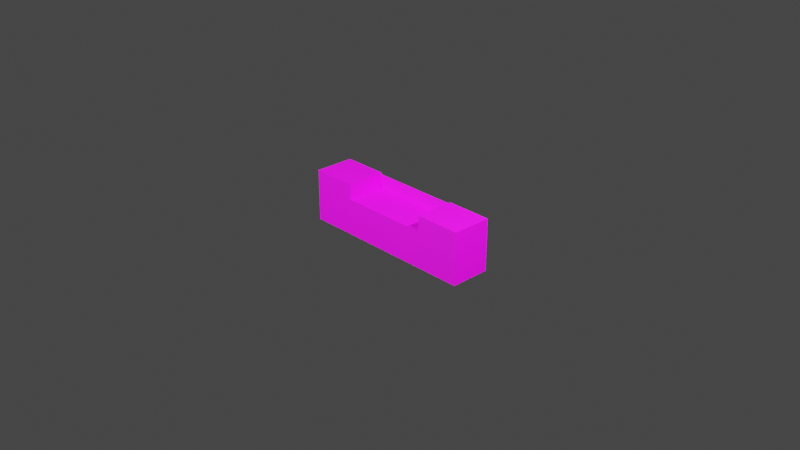 # Source: KomodaWithRotatingDoors.blend  (saved by Blender 2.90.8; exported with 4.5.12 LTS)
import bpy
from mathutils import Matrix  # noqa: F401  (used for matrix-valued properties, if any)

bpy.ops.wm.read_factory_settings(use_empty=True)
scene = bpy.context.scene
scene.name = 'Scene'

# ---- collections
col_collection = bpy.data.collections.new('Collection'); scene.collection.children.link(col_collection)

# ---- images (referenced by path relative to the original .blend; pixels are not part of the script)
import os
ASSET_DIR = os.environ.get("B2B_ASSET_DIR", "")  # directory of the original .blend (textures are referenced by path, not embedded)
HERE = os.path.dirname(os.path.abspath(__file__))  # packed textures are extracted next to this script under _unpacked/

def load_image(name, relpath, width, height, colorspace="sRGB"):
    """Load a texture the original file referenced (path relative to the .blend, or extracted next to this script)."""
    p = next((c for c in (os.path.join(HERE, relpath), os.path.join(ASSET_DIR, relpath)) if relpath and os.path.exists(c)), "")
    if p:
        img = bpy.data.images.load(p, check_existing=True)
        img.name = name
    else:  # same state as the original file: an image datablock whose file is absent (Cycles renders it pink)
        img = bpy.data.images.new(name, width, height)
        img.source = "FILE"
        img.filepath = "//" + (relpath or name)
    img.colorspace_settings.name = colorspace
    return img
img_oak1024h_jpg = load_image('oak1024H.jpg', 'oak1024H.jpg', 1024, 1024, 'sRGB')
img_oak1024v_jpg = load_image('oak1024V.jpg', 'oak1024V.jpg', 1024, 1024, 'sRGB')
img_dark_beton1024_jpg = load_image('dark_beton1024.jpg', 'dark_beton1024.jpg', 1024, 1024, 'sRGB')

# ---- materials (node trees are filled in below, after node groups)
mat_oakv = bpy.data.materials.new('oakV')
mat_oakv.alpha_threshold = 0.0
mat_oakv.line_color = (0.0, 0.0, 0.0, 1.0)
mat_oakh = bpy.data.materials.new('oakH')
mat_betondark = bpy.data.materials.new('betonDark')

# ---- material node trees
mat_oakv.use_nodes = True; mat_oakv.node_tree.nodes.clear()
_N = mat_oakv.node_tree.nodes; _L = mat_oakv.node_tree.links
n0 = _N.new('ShaderNodeOutputMaterial'); n0.name = 'Material Output'; n0.location = (300, 300)
n1 = _N.new('ShaderNodeBsdfPrincipled'); n1.name = 'Principled BSDF'; n1.location = (10, 300)
n1.distribution = 'GGX'
n1.subsurface_method = 'BURLEY'
n1.inputs[2].default_value = 0.4
n1.inputs[3].default_value = 1.45
n1.inputs[27].default_value = (0.0, 0.0, 0.0, 1.0)
n1.inputs[28].default_value = 1.0
n2 = _N.new('ShaderNodeTexImage'); n2.name = 'Image Texture'; n2.location = (-280, 280)
n2.image = img_oak1024h_jpg
n3 = _N.new('ShaderNodeTexImage'); n3.name = 'Image Texture.001'; n3.location = (-280, 220)
n3.image = img_oak1024h_jpg
_L.new(n1.outputs[0], n0.inputs[0])
_L.new(n2.outputs[0], n1.inputs[0])
n0.is_active_output = True
mat_oakh.use_nodes = True; mat_oakh.node_tree.nodes.clear()
_N = mat_oakh.node_tree.nodes; _L = mat_oakh.node_tree.links
n0 = _N.new('ShaderNodeBsdfPrincipled'); n0.name = 'Principled BSDF'; n0.location = (10, 300)
n0.distribution = 'GGX'
n0.subsurface_method = 'BURLEY'
n0.inputs[3].default_value = 1.45
n0.inputs[27].default_value = (0.0, 0.0, 0.0, 1.0)
n0.inputs[28].default_value = 1.0
n1 = _N.new('ShaderNodeOutputMaterial'); n1.name = 'Material Output'; n1.location = (300, 300)
n2 = _N.new('ShaderNodeTexImage'); n2.name = 'Image Texture'; n2.location = (-280, 280)
n2.image = img_oak1024v_jpg
n3 = _N.new('ShaderNodeTexImage'); n3.name = 'Image Texture.001'; n3.location = (-280, 220)
n3.image = img_oak1024v_jpg
_L.new(n0.outputs[0], n1.inputs[0])
_L.new(n2.outputs[0], n0.inputs[0])
n1.is_active_output = True
mat_betondark.use_nodes = True; mat_betondark.node_tree.nodes.clear()
_N = mat_betondark.node_tree.nodes; _L = mat_betondark.node_tree.links
n0 = _N.new('ShaderNodeBsdfPrincipled'); n0.name = 'Principled BSDF'; n0.location = (10, 300)
n0.distribution = 'GGX'
n0.subsurface_method = 'BURLEY'
n0.inputs[3].default_value = 1.45
n0.inputs[27].default_value = (0.0, 0.0, 0.0, 1.0)
n0.inputs[28].default_value = 1.0
n1 = _N.new('ShaderNodeOutputMaterial'); n1.name = 'Material Output'; n1.location = (300, 300)
n2 = _N.new('ShaderNodeTexImage'); n2.name = 'Image Texture'; n2.location = (-280, 280)
n2.image = img_dark_beton1024_jpg
n3 = _N.new('ShaderNodeTexImage'); n3.name = 'Image Texture.001'; n3.location = (-280, 220)
n3.image = img_dark_beton1024_jpg
_L.new(n0.outputs[0], n1.inputs[0])
_L.new(n2.outputs[0], n0.inputs[0])
n1.is_active_output = True

# ---- world
world_world = bpy.data.worlds.new('World'); scene.world = world_world
world_world.use_nodes = True; world_world.node_tree.nodes.clear()
_N = world_world.node_tree.nodes; _L = world_world.node_tree.links
n0 = _N.new('ShaderNodeOutputWorld'); n0.name = 'World Output'; n0.location = (300, 300)
n1 = _N.new('ShaderNodeBackground'); n1.name = 'Background'; n1.location = (10, 300)
n1.inputs[0].default_value = (0.05088, 0.05088, 0.05088, 1.0)
_L.new(n1.outputs[0], n0.inputs[0])
n0.is_active_output = True
world_world.color = (0.05088, 0.05088, 0.05088)
world_world.use_sun_shadow = False
world_world.sun_shadow_jitter_overblur = 0.0

# ---- cameras
cam_camera = bpy.data.cameras.new('Camera')
cam_camera.clip_end = 100.0
cam_camera.ortho_scale = 7.314

# ---- lights
light_light = bpy.data.lights.new('Light', 'POINT')
light_light.transmission_factor = 0.0
light_light.energy = 2000.0
light_light.shadow_soft_size = 0.1
light_light.shadow_maximum_resolution = 0.006
light_light.use_absolute_resolution = True
light_light_001 = bpy.data.lights.new('Light.001', 'POINT')
light_light_001.transmission_factor = 0.0
light_light_001.energy = 2000.0
light_light_001.shadow_soft_size = 0.1
light_light_001.shadow_maximum_resolution = 0.006
light_light_001.use_absolute_resolution = True

# ---- meshes
me_cube = bpy.data.meshes.new('Cube')
me_cube.from_pydata([(1.0, 1.0, 1.0), (1.0, 1.0, -1.0), (1.0, -1.0, 1.0), (1.0, -1.0, -1.0), (-1.0, 1.0, 1.0), (-1.0, 1.0, -1.0), (-1.0, -1.0, 1.0), (-1.0, -1.0, -1.0)], [], [(0, 4, 6, 2), (3, 2, 6, 7), (7, 6, 4, 5), (5, 1, 3, 7), (1, 0, 2, 3), (5, 4, 0, 1)])
me_cube.polygons.foreach_set('material_index', [1, 1, 1, 1, 1, 1])
_uv = me_cube.uv_layers.new(name='UVMap')
_uv.uv.foreach_set('vector', [0.625, 0.5, 0.875, 0.5, 0.875, 0.75, 0.625, 0.75, 0.375, 0.75, 0.625, 0.75, 0.625, 1.0, 0.375, 1.0, 0.375, 0.0, 0.625, 0.0, 0.625, 0.25, 0.375, 0.25, 0.125, 0.5, 0.375, 0.5, 0.375, 0.75, 0.125, 0.75, 0.375, 0.5, 0.625, 0.5, 0.625, 0.75, 0.375, 0.75, 0.375, 0.25, 0.625, 0.25, 0.625, 0.5, 0.375, 0.5])
me_cube.materials.append(mat_oakv)
me_cube.materials.append(mat_oakh)
me_cube.use_remesh_preserve_volume = False
me_cube.use_remesh_preserve_attributes = False
me_cube.use_mirror_vertex_groups = False
me_cube.update()
me_cube_001 = bpy.data.meshes.new('Cube.001')
me_cube_001.from_pydata([(1.0, 1.0, 1.0), (1.0, 1.0, -1.0), (1.0, -1.0, 1.0), (1.0, -1.0, -1.0), (-1.0, 1.0, 1.0), (-1.0, 1.0, -1.0), (-1.0, -1.0, 1.0), (-1.0, -1.0, -1.0)], [], [(0, 4, 6, 2), (3, 2, 6, 7), (7, 6, 4, 5), (5, 1, 3, 7), (1, 0, 2, 3), (5, 4, 0, 1)])
me_cube_001.polygons.foreach_set('material_index', [1, 1, 1, 1, 1, 1])
_uv = me_cube_001.uv_layers.new(name='UVMap')
_uv.uv.foreach_set('vector', [0.625, 0.5, 0.875, 0.5, 0.875, 0.75, 0.625, 0.75, 0.375, 0.75, 0.625, 0.75, 0.625, 1.0, 0.375, 1.0, 0.375, 0.0, 0.625, 0.0, 0.625, 0.25, 0.375, 0.25, 0.125, 0.5, 0.375, 0.5, 0.375, 0.75, 0.125, 0.75, 0.375, 0.5, 0.625, 0.5, 0.625, 0.75, 0.375, 0.75, 0.375, 0.25, 0.625, 0.25, 0.625, 0.5, 0.375, 0.5])
me_cube_001.materials.append(mat_oakv)
me_cube_001.materials.append(mat_oakh)
me_cube_001.use_remesh_preserve_volume = False
me_cube_001.use_remesh_preserve_attributes = False
me_cube_001.use_mirror_vertex_groups = False
me_cube_001.update()
me_cube_002 = bpy.data.meshes.new('Cube.002')
me_cube_002.from_pydata([(1.0, 1.0, 1.0), (1.0, 1.0, -1.0), (1.0, -1.0, 1.0), (1.0, -1.0, -1.0), (-1.0, 1.0, 1.0), (-1.0, 1.0, -1.0), (-1.0, -1.0, 1.0), (-1.0, -1.0, -1.0)], [], [(0, 4, 6, 2), (3, 2, 6, 7), (7, 6, 4, 5), (5, 1, 3, 7), (1, 0, 2, 3), (5, 4, 0, 1)])
me_cube_002.polygons.foreach_set('material_index', [1, 1, 1, 1, 1, 1])
_uv = me_cube_002.uv_layers.new(name='UVMap')
_uv.uv.foreach_set('vector', [0.625, 0.5, 0.875, 0.5, 0.875, 0.75, 0.625, 0.75, 0.375, 0.75, 0.625, 0.75, 0.625, 1.0, 0.375, 1.0, 0.375, 0.0, 0.625, 0.0, 0.625, 0.25, 0.375, 0.25, 0.125, 0.5, 0.375, 0.5, 0.375, 0.75, 0.125, 0.75, 0.375, 0.5, 0.625, 0.5, 0.625, 0.75, 0.375, 0.75, 0.375, 0.25, 0.625, 0.25, 0.625, 0.5, 0.375, 0.5])
me_cube_002.materials.append(mat_oakv)
me_cube_002.materials.append(mat_oakh)
me_cube_002.use_remesh_preserve_volume = False
me_cube_002.use_remesh_preserve_attributes = False
me_cube_002.use_mirror_vertex_groups = False
me_cube_002.update()
me_cube_003 = bpy.data.meshes.new('Cube.003')
me_cube_003.from_pydata([(1.0, 1.0, 1.0), (1.0, 1.0, -1.0), (1.0, -1.0, 1.0), (1.0, -1.0, -1.0), (-1.0, 1.0, 1.0), (-1.0, 1.0, -1.0), (-1.0, -1.0, 1.0), (-1.0, -1.0, -1.0)], [], [(0, 4, 6, 2), (3, 2, 6, 7), (7, 6, 4, 5), (5, 1, 3, 7), (1, 0, 2, 3), (5, 4, 0, 1)])
me_cube_003.polygons.foreach_set('material_index', [1, 1, 1, 1, 1, 1])
_uv = me_cube_003.uv_layers.new(name='UVMap')
_uv.uv.foreach_set('vector', [0.625, 0.5, 0.875, 0.5, 0.875, 0.75, 0.625, 0.75, 0.375, 0.75, 0.625, 0.75, 0.625, 1.0, 0.375, 1.0, 0.375, 0.0, 0.625, 0.0, 0.625, 0.25, 0.375, 0.25, 0.125, 0.5, 0.375, 0.5, 0.375, 0.75, 0.125, 0.75, 0.375, 0.5, 0.625, 0.5, 0.625, 0.75, 0.375, 0.75, 0.375, 0.25, 0.625, 0.25, 0.625, 0.5, 0.375, 0.5])
me_cube_003.materials.append(mat_oakv)
me_cube_003.materials.append(mat_oakh)
me_cube_003.use_remesh_preserve_volume = False
me_cube_003.use_remesh_preserve_attributes = False
me_cube_003.use_mirror_vertex_groups = False
me_cube_003.update()
me_cube_004 = bpy.data.meshes.new('Cube.004')
me_cube_004.from_pydata([(1.0, 1.0, 1.0), (1.0, 1.0, -1.0), (1.0, -1.0, 1.0), (1.0, -1.0, -1.0), (-1.0, 1.0, 1.0), (-1.0, 1.0, -1.0), (-1.0, -1.0, 1.0), (-1.0, -1.0, -1.0)], [], [(0, 4, 6, 2), (3, 2, 6, 7), (7, 6, 4, 5), (5, 1, 3, 7), (1, 0, 2, 3), (5, 4, 0, 1)])
me_cube_004.polygons.foreach_set('material_index', [1, 1, 1, 1, 1, 1])
_uv = me_cube_004.uv_layers.new(name='UVMap')
_uv.uv.foreach_set('vector', [0.625, 0.5, 0.875, 0.5, 0.875, 0.75, 0.625, 0.75, 0.375, 0.75, 0.625, 0.75, 0.625, 1.0, 0.375, 1.0, 0.375, 0.0, 0.625, 0.0, 0.625, 0.25, 0.375, 0.25, 0.125, 0.5, 0.375, 0.5, 0.375, 0.75, 0.125, 0.75, 0.375, 0.5, 0.625, 0.5, 0.625, 0.75, 0.375, 0.75, 0.375, 0.25, 0.625, 0.25, 0.625, 0.5, 0.375, 0.5])
me_cube_004.materials.append(mat_oakv)
me_cube_004.materials.append(mat_oakh)
me_cube_004.use_remesh_preserve_volume = False
me_cube_004.use_remesh_preserve_attributes = False
me_cube_004.use_mirror_vertex_groups = False
me_cube_004.update()
me_cube_005 = bpy.data.meshes.new('Cube.005')
me_cube_005.from_pydata([(1.0, 1.0, 1.0), (1.0, 1.0, -1.0), (1.0, -1.0, 1.0), (1.0, -1.0, -1.0), (-1.0, 1.0, 1.0), (-1.0, 1.0, -1.0), (-1.0, -1.0, 1.0), (-1.0, -1.0, -1.0)], [], [(0, 4, 6, 2), (3, 2, 6, 7), (7, 6, 4, 5), (5, 1, 3, 7), (1, 0, 2, 3), (5, 4, 0, 1)])
_uv = me_cube_005.uv_layers.new(name='UVMap')
_uv.uv.foreach_set('vector', [0.625, 0.5, 0.875, 0.5, 0.875, 0.75, 0.625, 0.75, 0.375, 0.75, 0.625, 0.75, 0.625, 1.0, 0.375, 1.0, 0.375, 0.0, 0.625, 0.0, 0.625, 0.25, 0.375, 0.25, 0.125, 0.5, 0.375, 0.5, 0.375, 0.75, 0.125, 0.75, 0.375, 0.5, 0.625, 0.5, 0.625, 0.75, 0.375, 0.75, 0.375, 0.25, 0.625, 0.25, 0.625, 0.5, 0.375, 0.5])
me_cube_005.materials.append(mat_oakh)
me_cube_005.use_remesh_preserve_volume = False
me_cube_005.use_remesh_preserve_attributes = False
me_cube_005.use_mirror_vertex_groups = False
me_cube_005.update()
me_cube_006 = bpy.data.meshes.new('Cube.006')
me_cube_006.from_pydata([(1.0, 1.0, 1.0), (1.0, 1.0, -1.0), (1.0, -1.0, 1.0), (1.0, -1.0, -1.0), (-1.0, 1.0, 1.0), (-1.0, 1.0, -1.0), (-1.0, -1.0, 1.0), (-1.0, -1.0, -1.0)], [], [(0, 4, 6, 2), (3, 2, 6, 7), (7, 6, 4, 5), (5, 1, 3, 7), (1, 0, 2, 3), (5, 4, 0, 1)])
me_cube_006.polygons.foreach_set('material_index', [1, 1, 1, 1, 1, 1])
_uv = me_cube_006.uv_layers.new(name='UVMap')
_uv.uv.foreach_set('vector', [0.625, 0.5, 0.875, 0.5, 0.875, 0.75, 0.625, 0.75, 0.375, 0.75, 0.625, 0.75, 0.625, 1.0, 0.375, 1.0, 0.375, 0.0, 0.625, 0.0, 0.625, 0.25, 0.375, 0.25, 0.125, 0.5, 0.375, 0.5, 0.375, 0.75, 0.125, 0.75, 0.375, 0.5, 0.625, 0.5, 0.625, 0.75, 0.375, 0.75, 0.375, 0.25, 0.625, 0.25, 0.625, 0.5, 0.375, 0.5])
me_cube_006.materials.append(mat_oakv)
me_cube_006.materials.append(mat_oakh)
me_cube_006.use_remesh_preserve_volume = False
me_cube_006.use_remesh_preserve_attributes = False
me_cube_006.use_mirror_vertex_groups = False
me_cube_006.update()
me_cube_007 = bpy.data.meshes.new('Cube.007')
me_cube_007.from_pydata([(1.0, 1.0, 1.0), (1.0, 1.0, -1.0), (1.0, -1.0, 1.0), (1.0, -1.0, -1.0), (-1.0, 1.0, 1.0), (-1.0, 1.0, -1.0), (-1.0, -1.0, 1.0), (-1.0, -1.0, -1.0)], [], [(0, 4, 6, 2), (3, 2, 6, 7), (7, 6, 4, 5), (5, 1, 3, 7), (1, 0, 2, 3), (5, 4, 0, 1)])
me_cube_007.polygons.foreach_set('material_index', [1, 1, 1, 1, 1, 1])
_uv = me_cube_007.uv_layers.new(name='UVMap')
_uv.uv.foreach_set('vector', [0.625, 0.5, 0.875, 0.5, 0.875, 0.75, 0.625, 0.75, 0.375, 0.75, 0.625, 0.75, 0.625, 1.0, 0.375, 1.0, 0.375, 0.0, 0.625, 0.0, 0.625, 0.25, 0.375, 0.25, 0.125, 0.5, 0.375, 0.5, 0.375, 0.75, 0.125, 0.75, 0.375, 0.5, 0.625, 0.5, 0.625, 0.75, 0.375, 0.75, 0.375, 0.25, 0.625, 0.25, 0.625, 0.5, 0.375, 0.5])
me_cube_007.materials.append(mat_oakv)
me_cube_007.materials.append(mat_oakh)
me_cube_007.use_remesh_preserve_volume = False
me_cube_007.use_remesh_preserve_attributes = False
me_cube_007.use_mirror_vertex_groups = False
me_cube_007.update()
me_cube_008 = bpy.data.meshes.new('Cube.008')
me_cube_008.from_pydata([(1.0, 1.0, 1.0), (1.0, 1.0, -1.0), (1.0, -1.0, 1.0), (1.0, -1.0, -1.0), (-1.0, 1.0, 1.0), (-1.0, 1.0, -1.0), (-1.0, -1.0, 1.0), (-1.0, -1.0, -1.0)], [], [(0, 4, 6, 2), (3, 2, 6, 7), (7, 6, 4, 5), (5, 1, 3, 7), (1, 0, 2, 3), (5, 4, 0, 1)])
me_cube_008.polygons.foreach_set('material_index', [1, 1, 1, 1, 1, 1])
_uv = me_cube_008.uv_layers.new(name='UVMap')
_uv.uv.foreach_set('vector', [0.625, 0.5, 0.875, 0.5, 0.875, 0.75, 0.625, 0.75, 0.375, 0.75, 0.625, 0.75, 0.625, 1.0, 0.375, 1.0, 0.375, 0.0, 0.625, 0.0, 0.625, 0.25, 0.375, 0.25, 0.125, 0.5, 0.375, 0.5, 0.375, 0.75, 0.125, 0.75, 0.375, 0.5, 0.625, 0.5, 0.625, 0.75, 0.375, 0.75, 0.375, 0.25, 0.625, 0.25, 0.625, 0.5, 0.375, 0.5])
me_cube_008.materials.append(mat_oakv)
me_cube_008.materials.append(mat_oakh)
me_cube_008.use_remesh_preserve_volume = False
me_cube_008.use_remesh_preserve_attributes = False
me_cube_008.use_mirror_vertex_groups = False
me_cube_008.update()
me_cube_009 = bpy.data.meshes.new('Cube.009')
me_cube_009.from_pydata([(1.0, 1.0, 1.0), (1.0, 1.0, -1.0), (1.0, -1.0, 1.0), (1.0, -1.0, -1.0), (-1.0, 1.0, 1.0), (-1.0, 1.0, -1.0), (-1.0, -1.0, 1.0), (-1.0, -1.0, -1.0)], [], [(0, 4, 6, 2), (3, 2, 6, 7), (7, 6, 4, 5), (5, 1, 3, 7), (1, 0, 2, 3), (5, 4, 0, 1)])
me_cube_009.polygons.foreach_set('material_index', [1, 1, 1, 1, 1, 1])
_uv = me_cube_009.uv_layers.new(name='UVMap')
_uv.uv.foreach_set('vector', [0.625, 0.5, 0.875, 0.5, 0.875, 0.75, 0.625, 0.75, 0.375, 0.75, 0.625, 0.75, 0.625, 1.0, 0.375, 1.0, 0.375, 0.0, 0.625, 0.0, 0.625, 0.25, 0.375, 0.25, 0.125, 0.5, 0.375, 0.5, 0.375, 0.75, 0.125, 0.75, 0.375, 0.5, 0.625, 0.5, 0.625, 0.75, 0.375, 0.75, 0.375, 0.25, 0.625, 0.25, 0.625, 0.5, 0.375, 0.5])
me_cube_009.materials.append(mat_oakv)
me_cube_009.materials.append(mat_oakh)
me_cube_009.use_remesh_preserve_volume = False
me_cube_009.use_remesh_preserve_attributes = False
me_cube_009.use_mirror_vertex_groups = False
me_cube_009.update()
me_cube_010 = bpy.data.meshes.new('Cube.010')
me_cube_010.from_pydata([(1.0, 1.0, 1.0), (1.0, 1.0, -1.0), (1.0, -1.0, 1.0), (1.0, -1.0, -1.0), (-1.0, 1.0, 1.0), (-1.0, 1.0, -1.0), (-1.0, -1.0, 1.0), (-1.0, -1.0, -1.0)], [], [(0, 4, 6, 2), (3, 2, 6, 7), (7, 6, 4, 5), (5, 1, 3, 7), (1, 0, 2, 3), (5, 4, 0, 1)])
me_cube_010.polygons.foreach_set('material_index', [1, 1, 1, 1, 1, 1])
_uv = me_cube_010.uv_layers.new(name='UVMap')
_uv.uv.foreach_set('vector', [0.625, 0.5, 0.875, 0.5, 0.875, 0.75, 0.625, 0.75, 0.375, 0.75, 0.625, 0.75, 0.625, 1.0, 0.375, 1.0, 0.375, 0.0, 0.625, 0.0, 0.625, 0.25, 0.375, 0.25, 0.125, 0.5, 0.375, 0.5, 0.375, 0.75, 0.125, 0.75, 0.375, 0.5, 0.625, 0.5, 0.625, 0.75, 0.375, 0.75, 0.375, 0.25, 0.625, 0.25, 0.625, 0.5, 0.375, 0.5])
me_cube_010.materials.append(mat_oakv)
me_cube_010.materials.append(mat_oakh)
me_cube_010.use_remesh_preserve_volume = False
me_cube_010.use_remesh_preserve_attributes = False
me_cube_010.use_mirror_vertex_groups = False
me_cube_010.update()
me_cube_011 = bpy.data.meshes.new('Cube.011')
me_cube_011.from_pydata([(1.0, 2.0, 1.0), (1.0, 2.0, -1.0), (1.0, -1.192e-07, 1.0), (1.0, -1.192e-07, -1.0), (-1.0, 2.0, 1.0), (-1.0, 2.0, -1.0), (-1.0, -1.192e-07, 1.0), (-1.0, -1.192e-07, -1.0)], [], [(0, 4, 6, 2), (3, 2, 6, 7), (7, 6, 4, 5), (5, 1, 3, 7), (1, 0, 2, 3), (5, 4, 0, 1)])
_uv = me_cube_011.uv_layers.new(name='UVMap')
_uv.uv.foreach_set('vector', [0.625, 0.5, 0.875, 0.5, 0.875, 0.75, 0.625, 0.75, 0.375, 0.75, 0.625, 0.75, 0.625, 1.0, 0.375, 1.0, 0.375, 0.0, 0.625, 0.0, 0.625, 0.25, 0.375, 0.25, 0.125, 0.5, 0.375, 0.5, 0.375, 0.75, 0.125, 0.75, 0.375, 0.5, 0.625, 0.5, 0.625, 0.75, 0.375, 0.75, 0.375, 0.25, 0.625, 0.25, 0.625, 0.5, 0.375, 0.5])
me_cube_011.materials.append(mat_betondark)
me_cube_011.use_remesh_preserve_volume = False
me_cube_011.use_remesh_preserve_attributes = False
me_cube_011.use_mirror_vertex_groups = False
me_cube_011.update()
me_cube_012 = bpy.data.meshes.new('Cube.012')
me_cube_012.from_pydata([(1.0, 0.0, 1.0), (1.0, 0.0, -1.0), (1.0, -2.0, 1.0), (1.0, -2.0, -1.0), (-1.0, 0.0, 1.0), (-1.0, 0.0, -1.0), (-1.0, -2.0, 1.0), (-1.0, -2.0, -1.0)], [], [(0, 4, 6, 2), (3, 2, 6, 7), (7, 6, 4, 5), (5, 1, 3, 7), (1, 0, 2, 3), (5, 4, 0, 1)])
me_cube_012.polygons.foreach_set('material_index', [1, 1, 1, 1, 1, 1])
_uv = me_cube_012.uv_layers.new(name='UVMap')
_uv.uv.foreach_set('vector', [0.625, 0.5, 0.875, 0.5, 0.875, 0.75, 0.625, 0.75, 0.375, 0.75, 0.625, 0.75, 0.625, 1.0, 0.375, 1.0, 0.375, 0.0, 0.625, 0.0, 0.625, 0.25, 0.375, 0.25, 0.125, 0.5, 0.375, 0.5, 0.375, 0.75, 0.125, 0.75, 0.375, 0.5, 0.625, 0.5, 0.625, 0.75, 0.375, 0.75, 0.375, 0.25, 0.625, 0.25, 0.625, 0.5, 0.375, 0.5])
me_cube_012.materials.append(mat_oakv)
me_cube_012.materials.append(mat_betondark)
me_cube_012.use_remesh_preserve_volume = False
me_cube_012.use_remesh_preserve_attributes = False
me_cube_012.use_mirror_vertex_groups = False
me_cube_012.update()
me_cube_013 = bpy.data.meshes.new('Cube.013')
me_cube_013.from_pydata([(1.0, 0.0, 1.0), (1.0, 0.0, -1.0), (1.0, -2.0, 1.0), (1.0, -2.0, -1.0), (-1.0, 0.0, 1.0), (-1.0, 0.0, -1.0), (-1.0, -2.0, 1.0), (-1.0, -2.0, -1.0)], [], [(0, 4, 6, 2), (3, 2, 6, 7), (7, 6, 4, 5), (5, 1, 3, 7), (1, 0, 2, 3), (5, 4, 0, 1)])
me_cube_013.polygons.foreach_set('material_index', [1, 1, 1, 1, 1, 1])
_uv = me_cube_013.uv_layers.new(name='UVMap')
_uv.uv.foreach_set('vector', [0.625, 0.5, 0.875, 0.5, 0.875, 0.75, 0.625, 0.75, 0.375, 0.75, 0.625, 0.75, 0.625, 1.0, 0.375, 1.0, 0.375, 0.0, 0.625, 0.0, 0.625, 0.25, 0.375, 0.25, 0.125, 0.5, 0.375, 0.5, 0.375, 0.75, 0.125, 0.75, 0.375, 0.5, 0.625, 0.5, 0.625, 0.75, 0.375, 0.75, 0.375, 0.25, 0.625, 0.25, 0.625, 0.5, 0.375, 0.5])
me_cube_013.materials.append(mat_oakv)
me_cube_013.materials.append(mat_betondark)
me_cube_013.use_remesh_preserve_volume = False
me_cube_013.use_remesh_preserve_attributes = False
me_cube_013.use_mirror_vertex_groups = False
me_cube_013.update()

# ---- objects
ob_cube = bpy.data.objects.new('Cube', me_cube)
ob_light = bpy.data.objects.new('Light', light_light)
ob_camera = bpy.data.objects.new('Camera', cam_camera)
ob_cube_001 = bpy.data.objects.new('Cube.001', me_cube_001)
ob_cube_002 = bpy.data.objects.new('Cube.002', me_cube_002)
ob_cube_003 = bpy.data.objects.new('Cube.003', me_cube_003)
ob_cube_004 = bpy.data.objects.new('Cube.004', me_cube_004)
ob_cube_005 = bpy.data.objects.new('Cube.005', me_cube_005)
ob_cube_006 = bpy.data.objects.new('Cube.006', me_cube_006)
ob_cube_007 = bpy.data.objects.new('Cube.007', me_cube_007)
ob_cube_008 = bpy.data.objects.new('Cube.008', me_cube_008)
ob_cube_009 = bpy.data.objects.new('Cube.009', me_cube_009)
ob_cube_010 = bpy.data.objects.new('Cube.010', me_cube_010)
ob_cube_011 = bpy.data.objects.new('Cube.011', me_cube_011)
ob_cube_012 = bpy.data.objects.new('Cube.012', me_cube_012)
ob_cube_013 = bpy.data.objects.new('Cube.013', me_cube_013)
ob_light_001 = bpy.data.objects.new('Light.001', light_light_001)

# ---- transforms, parenting, visibility, modifiers, constraints
ob_cube.location = (-0.509, 0.0, 0.0)
ob_cube.scale = (0.009, 0.2, 0.265)
ob_cube.lock_rotations_4d = False
ob_cube.empty_display_type = 'ARROWS'
ob_cube.lineart.crease_threshold = 0.0
_c = ob_cube.constraints.new('LIMIT_ROTATION'); _c.name = 'Limit Rotation'
_c.use_limit_x = True
_c.use_limit_y = True
_c.use_limit_z = True
_c.use_legacy_behavior = True
ob_light.location = (3.981, -0.3373, 4.207)
ob_light.rotation_euler = (0.6503, 0.05522, 1.866)
ob_light.lock_rotations_4d = False
ob_light.empty_display_type = 'ARROWS'
ob_light.color = (0.0, 0.0, 0.0, 0.0)
ob_light.lineart.crease_threshold = 0.0
ob_camera.location = (7.359, -6.926, 4.958)
ob_camera.rotation_euler = (1.109, 0.0, 0.8149)
ob_camera.lock_rotations_4d = False
ob_camera.empty_display_type = 'ARROWS'
ob_camera.color = (0.0, 0.0, 0.0, 0.0)
ob_camera.display_type = 'WIRE'
ob_camera.lineart.crease_threshold = 0.0
ob_cube_001.location = (0.509, 0.0, 0.0)
ob_cube_001.scale = (0.009, 0.2, 0.265)
ob_cube_001.lock_rotations_4d = False
ob_cube_001.empty_display_type = 'ARROWS'
ob_cube_001.lineart.crease_threshold = 0.0
_c = ob_cube_001.constraints.new('LIMIT_ROTATION'); _c.name = 'Limit Rotation'
_c.use_limit_x = True
_c.use_limit_y = True
_c.use_limit_z = True
_c.use_legacy_behavior = True
ob_cube_002.location = (0.991, 0.0, 0.0)
ob_cube_002.scale = (0.009, 0.2, 0.265)
ob_cube_002.lock_rotations_4d = False
ob_cube_002.empty_display_type = 'ARROWS'
ob_cube_002.lineart.crease_threshold = 0.0
_c = ob_cube_002.constraints.new('LIMIT_ROTATION'); _c.name = 'Limit Rotation'
_c.use_limit_x = True
_c.use_limit_y = True
_c.use_limit_z = True
_c.use_legacy_behavior = True
ob_cube_003.location = (-0.991, 0.0, 0.0)
ob_cube_003.scale = (0.009, 0.2, 0.265)
ob_cube_003.lock_rotations_4d = False
ob_cube_003.empty_display_type = 'ARROWS'
ob_cube_003.lineart.crease_threshold = 0.0
_c = ob_cube_003.constraints.new('LIMIT_ROTATION'); _c.name = 'Limit Rotation'
_c.use_limit_x = True
_c.use_limit_y = True
_c.use_limit_z = True
_c.use_legacy_behavior = True
ob_cube_004.location = (0.0, 0.009, -0.274)
ob_cube_004.scale = (1.0, 0.209, 0.009)
ob_cube_004.lock_rotations_4d = False
ob_cube_004.empty_display_type = 'ARROWS'
ob_cube_004.lineart.crease_threshold = 0.0
_c = ob_cube_004.constraints.new('LIMIT_ROTATION'); _c.name = 'Limit Rotation'
_c.use_limit_x = True
_c.use_limit_y = True
_c.use_limit_z = True
_c.use_legacy_behavior = True
ob_cube_005.location = (0.0, 0.209, 0.0)
ob_cube_005.scale = (1.0, 0.009, 0.265)
ob_cube_005.lock_rotations_4d = False
ob_cube_005.empty_display_type = 'ARROWS'
ob_cube_005.lineart.crease_threshold = 0.0
_c = ob_cube_005.constraints.new('LIMIT_ROTATION'); _c.name = 'Limit Rotation'
_c.use_limit_x = True
_c.use_limit_y = True
_c.use_limit_z = True
_c.use_legacy_behavior = True
ob_cube_006.location = (0.0, 0.0, 0.11)
ob_cube_006.scale = (0.5, 0.2, 0.009)
ob_cube_006.lock_rotations_4d = False
ob_cube_006.empty_display_type = 'ARROWS'
ob_cube_006.lineart.crease_threshold = 0.0
_c = ob_cube_006.constraints.new('LIMIT_ROTATION'); _c.name = 'Limit Rotation'
_c.use_limit_x = True
_c.use_limit_y = True
_c.use_limit_z = True
_c.use_legacy_behavior = True
ob_cube_007.location = (-0.75, 0.025, 0.0)
ob_cube_007.rotation_euler = (0.0, 1.571, 0.0)
ob_cube_007.scale = (0.009, 0.175, 0.231)
ob_cube_007.lock_rotations_4d = False
ob_cube_007.empty_display_type = 'ARROWS'
ob_cube_007.lineart.crease_threshold = 0.0
ob_cube_008.location = (0.75, 0.025, 0.0)
ob_cube_008.rotation_euler = (0.0, 1.571, 0.0)
ob_cube_008.scale = (0.009, 0.175, 0.231)
ob_cube_008.lock_rotations_4d = False
ob_cube_008.empty_display_type = 'ARROWS'
ob_cube_008.lineart.crease_threshold = 0.0
ob_cube_009.location = (-0.75, 0.009, 0.274)
ob_cube_009.scale = (0.25, 0.209, 0.009)
ob_cube_009.lock_rotations_4d = False
ob_cube_009.empty_display_type = 'ARROWS'
ob_cube_009.lineart.crease_threshold = 0.0
_c = ob_cube_009.constraints.new('LIMIT_ROTATION'); _c.name = 'Limit Rotation'
_c.use_limit_x = True
_c.use_limit_y = True
_c.use_limit_z = True
_c.use_legacy_behavior = True
ob_cube_010.location = (0.75, 0.009, 0.274)
ob_cube_010.scale = (0.25, 0.209, 0.009)
ob_cube_010.lock_rotations_4d = False
ob_cube_010.empty_display_type = 'ARROWS'
ob_cube_010.lineart.crease_threshold = 0.0
_c = ob_cube_010.constraints.new('LIMIT_ROTATION'); _c.name = 'Limit Rotation'
_c.use_limit_x = True
_c.use_legacy_behavior = True
ob_cube_011.location = (0.0, -0.209, -0.285)
ob_cube_011.rotation_euler = (1.571, 0.0, 0.0)
ob_cube_011.scale = (0.5, 0.2, 0.009)
ob_cube_011.lock_rotations_4d = False
ob_cube_011.empty_display_type = 'ARROWS'
ob_cube_011.lineart.crease_threshold = 0.0
_c = ob_cube_011.constraints.new('LIMIT_ROTATION'); _c.name = 'Limit Rotation'
_c.use_limit_x = True
_c.use_limit_y = True
_c.use_limit_z = True
_c.min_x = 1.571
_c.max_x = 3.142
_c.use_legacy_behavior = True
ob_cube_012.location = (1.0, -0.209, 0.0)
ob_cube_012.rotation_euler = (0.0, 0.0, -1.571)
ob_cube_012.scale = (0.009, 0.25, 0.285)
ob_cube_012.lock_rotations_4d = False
ob_cube_012.empty_display_type = 'ARROWS'
ob_cube_012.lineart.crease_threshold = 0.0
_c = ob_cube_012.constraints.new('LIMIT_ROTATION'); _c.name = 'Limit Rotation'
_c.use_limit_x = True
_c.use_limit_y = True
_c.use_limit_z = True
_c.min_z = -1.571
_c.use_legacy_behavior = True
ob_cube_013.location = (-1.0, -0.209, 0.0)
ob_cube_013.rotation_euler = (0.2157, -0.4027, 1.681)
ob_cube_013.scale = (0.009, 0.25, 0.285)
ob_cube_013.lock_rotations_4d = False
ob_cube_013.empty_display_type = 'ARROWS'
ob_cube_013.lineart.crease_threshold = 0.0
_c = ob_cube_013.constraints.new('LIMIT_ROTATION'); _c.name = 'Limit Rotation'
_c.use_limit_x = True
_c.use_limit_y = True
_c.use_limit_z = True
_c.max_z = 1.571
_c.use_legacy_behavior = True
ob_light_001.location = (-0.7415, -5.998, 3.412)
ob_light_001.rotation_euler = (0.6503, 0.05522, 1.866)
ob_light_001.lock_rotations_4d = False
ob_light_001.empty_display_type = 'ARROWS'
ob_light_001.color = (0.0, 0.0, 0.0, 0.0)
ob_light_001.lineart.crease_threshold = 0.0

# ---- collection membership
col_collection.objects.link(ob_cube)
col_collection.objects.link(ob_light)
col_collection.objects.link(ob_camera)
col_collection.objects.link(ob_cube_001)
col_collection.objects.link(ob_cube_002)
col_collection.objects.link(ob_cube_003)
col_collection.objects.link(ob_cube_004)
col_collection.objects.link(ob_cube_005)
col_collection.objects.link(ob_cube_006)
col_collection.objects.link(ob_cube_007)
col_collection.objects.link(ob_cube_008)
col_collection.objects.link(ob_cube_009)
col_collection.objects.link(ob_cube_010)
col_collection.objects.link(ob_cube_011)
col_collection.objects.link(ob_cube_012)
col_collection.objects.link(ob_cube_013)
col_collection.objects.link(ob_light_001)

# ---- scene / render settings (as saved in the file)
scene.camera = ob_camera
scene.frame_start = 1; scene.frame_end = 250; scene.frame_set(1)
scene.render.engine = 'CYCLES'
scene.cycles.use_denoising = False
scene.cycles.samples = 128
scene.cycles.sampling_pattern = 'TABULATED_SOBOL'
scene.cycles.use_adaptive_sampling = False
scene.cycles.use_light_tree = False
scene.view_settings.view_transform = 'Filmic'
bpy.context.view_layer.update()
